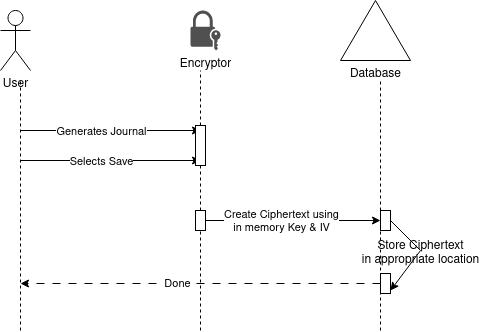

The diagram above was exported from draw.io. Its source (the exported page's mxGraphModel, read from the mxfile embedded in the PNG):
<mxGraphModel dx="808" dy="1549" grid="1" gridSize="10" guides="1" tooltips="1" connect="1" arrows="1" fold="1" page="1" pageScale="1" pageWidth="850" pageHeight="1100" math="0" shadow="0">
  <root>
    <mxCell id="0" />
    <mxCell id="1" parent="0" />
    <mxCell id="JQul9hmGBFvFJ_PgfXr5-2" value="" style="endArrow=none;dashed=1;html=1;rounded=0;" edge="1" parent="1">
      <mxGeometry width="50" height="50" relative="1" as="geometry">
        <mxPoint x="160" y="290" as="sourcePoint" />
        <mxPoint x="160" y="40" as="targetPoint" />
      </mxGeometry>
    </mxCell>
    <mxCell id="JQul9hmGBFvFJ_PgfXr5-3" value="" style="endArrow=none;dashed=1;html=1;rounded=0;" edge="1" parent="1" source="JQul9hmGBFvFJ_PgfXr5-152">
      <mxGeometry width="50" height="50" relative="1" as="geometry">
        <mxPoint x="340" y="580" as="sourcePoint" />
        <mxPoint x="340" y="30" as="targetPoint" />
      </mxGeometry>
    </mxCell>
    <mxCell id="JQul9hmGBFvFJ_PgfXr5-4" value="User" style="shape=umlActor;verticalLabelPosition=bottom;verticalAlign=top;html=1;outlineConnect=0;" vertex="1" parent="1">
      <mxGeometry x="140" y="-30" width="30" height="60" as="geometry" />
    </mxCell>
    <mxCell id="JQul9hmGBFvFJ_PgfXr5-12" value="" style="endArrow=none;dashed=1;html=1;rounded=0;" edge="1" parent="1">
      <mxGeometry width="50" height="50" relative="1" as="geometry">
        <mxPoint x="520" y="290" as="sourcePoint" />
        <mxPoint x="520" y="40" as="targetPoint" />
      </mxGeometry>
    </mxCell>
    <mxCell id="JQul9hmGBFvFJ_PgfXr5-13" value="Database" style="verticalLabelPosition=bottom;verticalAlign=top;html=1;shape=mxgraph.basic.acute_triangle;dx=0.5;" vertex="1" parent="1">
      <mxGeometry x="480" y="-40" width="70" height="60" as="geometry" />
    </mxCell>
    <mxCell id="JQul9hmGBFvFJ_PgfXr5-15" value="&lt;div&gt;Encryptor&lt;/div&gt;&lt;div&gt;&lt;br&gt;&lt;/div&gt;" style="sketch=0;pointerEvents=1;shadow=0;dashed=0;html=1;strokeColor=none;fillColor=#505050;labelPosition=center;verticalLabelPosition=bottom;verticalAlign=top;outlineConnect=0;align=center;shape=mxgraph.office.security.lock_with_key_security;" vertex="1" parent="1">
      <mxGeometry x="330" y="-30" width="30" height="40" as="geometry" />
    </mxCell>
    <mxCell id="JQul9hmGBFvFJ_PgfXr5-16" value="" style="endArrow=classic;html=1;rounded=0;" edge="1" parent="1">
      <mxGeometry width="50" height="50" relative="1" as="geometry">
        <mxPoint x="160" y="90" as="sourcePoint" />
        <mxPoint x="340" y="90" as="targetPoint" />
      </mxGeometry>
    </mxCell>
    <mxCell id="JQul9hmGBFvFJ_PgfXr5-17" value="Generates Journal" style="edgeLabel;html=1;align=center;verticalAlign=middle;resizable=0;points=[];" vertex="1" connectable="0" parent="JQul9hmGBFvFJ_PgfXr5-16">
      <mxGeometry x="-0.5862" y="-2" relative="1" as="geometry">
        <mxPoint x="43" y="-2" as="offset" />
      </mxGeometry>
    </mxCell>
    <mxCell id="JQul9hmGBFvFJ_PgfXr5-148" value="" style="endArrow=classic;html=1;rounded=0;" edge="1" parent="1">
      <mxGeometry width="50" height="50" relative="1" as="geometry">
        <mxPoint x="160" y="120" as="sourcePoint" />
        <mxPoint x="340" y="120" as="targetPoint" />
      </mxGeometry>
    </mxCell>
    <mxCell id="JQul9hmGBFvFJ_PgfXr5-149" value="Selects Save" style="edgeLabel;html=1;align=center;verticalAlign=middle;resizable=0;points=[];" vertex="1" connectable="0" parent="JQul9hmGBFvFJ_PgfXr5-148">
      <mxGeometry x="-0.5862" y="-2" relative="1" as="geometry">
        <mxPoint x="43" y="-2" as="offset" />
      </mxGeometry>
    </mxCell>
    <mxCell id="JQul9hmGBFvFJ_PgfXr5-154" value="" style="endArrow=none;dashed=1;html=1;rounded=0;" edge="1" parent="1" source="JQul9hmGBFvFJ_PgfXr5-158" target="JQul9hmGBFvFJ_PgfXr5-152">
      <mxGeometry width="50" height="50" relative="1" as="geometry">
        <mxPoint x="340" y="580" as="sourcePoint" />
        <mxPoint x="340" y="30" as="targetPoint" />
      </mxGeometry>
    </mxCell>
    <mxCell id="JQul9hmGBFvFJ_PgfXr5-152" value="" style="rounded=0;whiteSpace=wrap;html=1;rotation=90;" vertex="1" parent="1">
      <mxGeometry x="320" y="100" width="40" height="10" as="geometry" />
    </mxCell>
    <mxCell id="JQul9hmGBFvFJ_PgfXr5-156" value="Creat" style="endArrow=classic;html=1;rounded=0;" edge="1" parent="1">
      <mxGeometry width="50" height="50" relative="1" as="geometry">
        <mxPoint x="340" y="180" as="sourcePoint" />
        <mxPoint x="520" y="180" as="targetPoint" />
      </mxGeometry>
    </mxCell>
    <mxCell id="JQul9hmGBFvFJ_PgfXr5-157" value="Create Ciphertext using &lt;br&gt;in memory Key &amp;amp; IV" style="edgeLabel;html=1;align=center;verticalAlign=middle;resizable=0;points=[];" vertex="1" connectable="0" parent="JQul9hmGBFvFJ_PgfXr5-156">
      <mxGeometry x="-0.5862" y="-2" relative="1" as="geometry">
        <mxPoint x="43" y="-2" as="offset" />
      </mxGeometry>
    </mxCell>
    <mxCell id="JQul9hmGBFvFJ_PgfXr5-159" value="" style="endArrow=none;dashed=1;html=1;rounded=0;" edge="1" parent="1" target="JQul9hmGBFvFJ_PgfXr5-158">
      <mxGeometry width="50" height="50" relative="1" as="geometry">
        <mxPoint x="340" y="290" as="sourcePoint" />
        <mxPoint x="340" y="125" as="targetPoint" />
      </mxGeometry>
    </mxCell>
    <mxCell id="JQul9hmGBFvFJ_PgfXr5-158" value="" style="rounded=0;whiteSpace=wrap;html=1;" vertex="1" parent="1">
      <mxGeometry x="335" y="170" width="10" height="20" as="geometry" />
    </mxCell>
    <mxCell id="JQul9hmGBFvFJ_PgfXr5-160" value="" style="rounded=0;whiteSpace=wrap;html=1;" vertex="1" parent="1">
      <mxGeometry x="520" y="170" width="10" height="20" as="geometry" />
    </mxCell>
    <mxCell id="JQul9hmGBFvFJ_PgfXr5-162" value="" style="endArrow=classic;html=1;rounded=0;" edge="1" parent="1">
      <mxGeometry width="50" height="50" relative="1" as="geometry">
        <mxPoint x="530" y="180" as="sourcePoint" />
        <mxPoint x="530" y="250" as="targetPoint" />
        <Array as="points">
          <mxPoint x="560" y="210" />
        </Array>
      </mxGeometry>
    </mxCell>
    <mxCell id="JQul9hmGBFvFJ_PgfXr5-163" value="Store Ciphertext&lt;br&gt;&lt;div&gt;in appropriate location&lt;/div&gt;" style="text;html=1;align=center;verticalAlign=middle;resizable=0;points=[];autosize=1;strokeColor=none;fillColor=none;" vertex="1" parent="1">
      <mxGeometry x="490" y="193" width="140" height="40" as="geometry" />
    </mxCell>
    <mxCell id="JQul9hmGBFvFJ_PgfXr5-164" value="" style="rounded=0;whiteSpace=wrap;html=1;" vertex="1" parent="1">
      <mxGeometry x="520" y="233" width="10" height="20" as="geometry" />
    </mxCell>
    <mxCell id="JQul9hmGBFvFJ_PgfXr5-169" value="" style="endArrow=classic;html=1;rounded=0;exitX=0;exitY=0.5;exitDx=0;exitDy=0;dashed=1;dashPattern=8 8;" edge="1" parent="1" source="JQul9hmGBFvFJ_PgfXr5-164">
      <mxGeometry width="50" height="50" relative="1" as="geometry">
        <mxPoint x="370" y="290" as="sourcePoint" />
        <mxPoint x="160" y="243" as="targetPoint" />
      </mxGeometry>
    </mxCell>
    <mxCell id="JQul9hmGBFvFJ_PgfXr5-171" value="Done" style="edgeLabel;html=1;align=center;verticalAlign=middle;resizable=0;points=[];" vertex="1" connectable="0" parent="JQul9hmGBFvFJ_PgfXr5-169">
      <mxGeometry x="0.1314" y="-1" relative="1" as="geometry">
        <mxPoint as="offset" />
      </mxGeometry>
    </mxCell>
  </root>
</mxGraphModel>